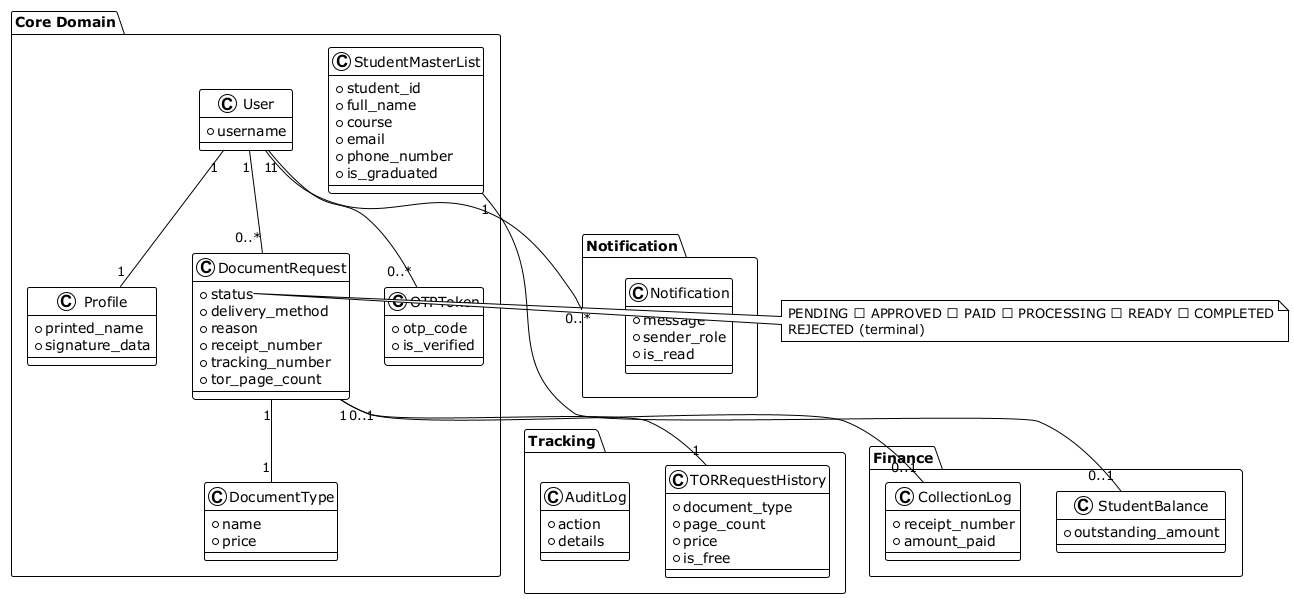

The diagram above was rendered by PlantUML. Its source (embedded in the PNG):
@startuml CATC Document Request Portal - Conceptual Model
skinparam fontSize 12
!theme plain

package "Core Domain" {
    class StudentMasterList {
        +student_id
        +full_name
        +course
        +email
        +phone_number
        +is_graduated
    }
    
    class DocumentType {
        +name
        +price
    }
    
    class DocumentRequest {
        +status
        +delivery_method
        +reason
        +receipt_number
        +tracking_number
        +tor_page_count
    }
    
    class OTPToken {
        +otp_code
        +is_verified
    }
    
    class User {
        +username
    }
    
    class Profile {
        +printed_name
        +signature_data
    }
}

package "Finance" {
    class CollectionLog {
        +receipt_number
        +amount_paid
    }
    
    class StudentBalance {
        +outstanding_amount
    }
}

package "Notification" {
    class Notification {
        +message
        +sender_role
        +is_read
    }
}

package "Tracking" {
    class TORRequestHistory {
        +document_type
        +page_count
        +price
        +is_free
    }
    
    class AuditLog {
        +action
        +details
    }
}

User "1" -- "1" Profile
User "1" -- "0..*" OTPToken
User "1" -- "0..*" DocumentRequest
User "1" -- "0..*" Notification
StudentMasterList "1" -- "0..1" StudentBalance
DocumentRequest "1" -- "1" DocumentType
DocumentRequest "1" -- "0..1" CollectionLog
DocumentRequest "0..1" -- "1" TORRequestHistory

note right of DocumentRequest::status
  PENDING → APPROVED → PAID → PROCESSING → READY → COMPLETED
  REJECTED (terminal)
end note

@enduml